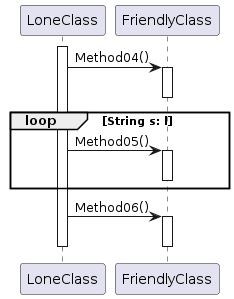

The diagram above was rendered by PlantUML. Its source (embedded in the PNG):
@startuml
activate LoneClass

LoneClass -> FriendlyClass : Method04()
activate FriendlyClass
deactivate FriendlyClass

loop String s: l
    LoneClass -> FriendlyClass : Method05()
    activate FriendlyClass
    deactivate FriendlyClass
end
 
LoneClass -> FriendlyClass :Method06()
activate FriendlyClass
deactivate FriendlyClass

deactivate LoneClass
@enduml